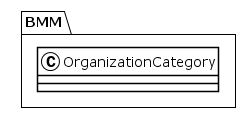

The diagram above was rendered by PlantUML. Its source (embedded in the PNG):
@startuml
!theme plain
package BMM {
class OrganizationCategory {
}
}
@enduml